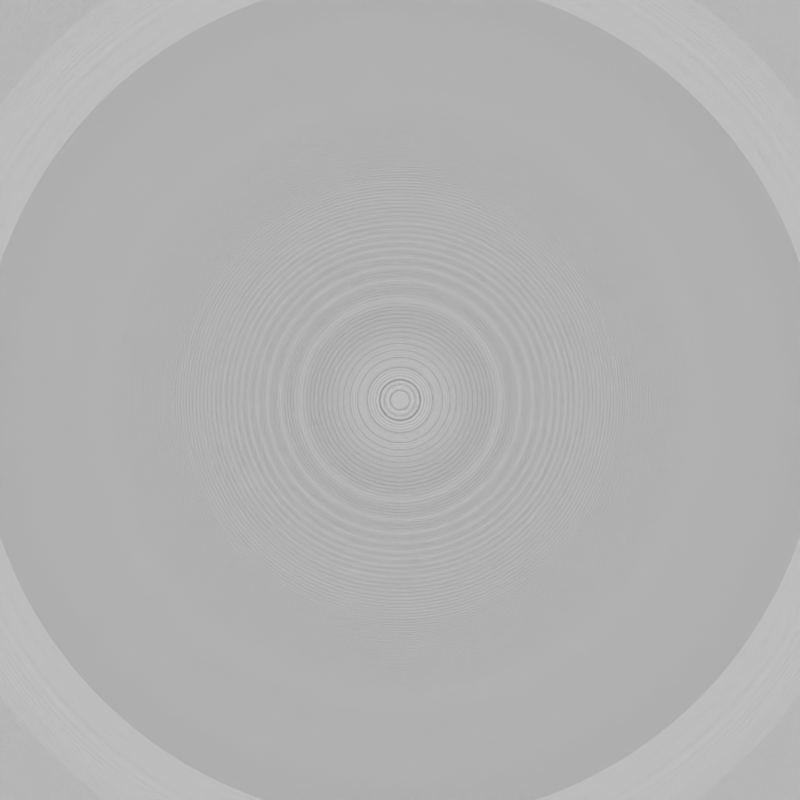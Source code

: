 # Source: base_scene.blend  (saved by Blender 2.82.7; exported with 4.5.12 LTS)
import bpy
from mathutils import Matrix  # noqa: F401  (used for matrix-valued properties, if any)

bpy.ops.wm.read_factory_settings(use_empty=True)
scene = bpy.context.scene
scene.name = 'Scene'

# ---- collections
col_collection = bpy.data.collections.new('Collection'); scene.collection.children.link(col_collection)
col_prefabs = bpy.data.collections.new('Prefabs'); col_collection.children.link(col_prefabs)

# ---- materials (node trees are filled in below, after node groups)
mat_shadelesswhite = bpy.data.materials.new('ShadelessWhite')
mat_shadelesswhite_001 = bpy.data.materials.new('ShadelessWhite.001')
mat_shadelesswhite_002 = bpy.data.materials.new('ShadelessWhite.002')
mat_shadelesswhite_003 = bpy.data.materials.new('ShadelessWhite.003')

# ---- material node trees
mat_shadelesswhite.use_nodes = True; mat_shadelesswhite.node_tree.nodes.clear()
_N = mat_shadelesswhite.node_tree.nodes; _L = mat_shadelesswhite.node_tree.links
n0 = _N.new('ShaderNodeOutputMaterial'); n0.name = 'Material Output'; n0.location = (300, 300)
n1 = _N.new('ShaderNodeEmission'); n1.name = 'Emission'; n1.location = (10, 300)
n1.inputs[0].default_value = (0.0, 0.0, 0.0, 1.0)
_L.new(n1.outputs[0], n0.inputs[0])
n0.is_active_output = True
mat_shadelesswhite_001.use_nodes = True; mat_shadelesswhite_001.node_tree.nodes.clear()
_N = mat_shadelesswhite_001.node_tree.nodes; _L = mat_shadelesswhite_001.node_tree.links
n0 = _N.new('ShaderNodeOutputMaterial'); n0.name = 'Material Output'; n0.location = (300, 300)
n1 = _N.new('ShaderNodeEmission'); n1.name = 'Emission'; n1.location = (10, 300)
_L.new(n1.outputs[0], n0.inputs[0])
n0.is_active_output = True
mat_shadelesswhite_002.use_nodes = True; mat_shadelesswhite_002.node_tree.nodes.clear()
_N = mat_shadelesswhite_002.node_tree.nodes; _L = mat_shadelesswhite_002.node_tree.links
n0 = _N.new('ShaderNodeOutputMaterial'); n0.name = 'Material Output'; n0.location = (300, 300)
n1 = _N.new('ShaderNodeEmission'); n1.name = 'Emission'; n1.location = (10, 300)
n1.inputs[0].default_value = (0.0, 0.0, 0.0, 1.0)
_L.new(n1.outputs[0], n0.inputs[0])
n0.is_active_output = True
mat_shadelesswhite_003.use_nodes = True; mat_shadelesswhite_003.node_tree.nodes.clear()
_N = mat_shadelesswhite_003.node_tree.nodes; _L = mat_shadelesswhite_003.node_tree.links
n0 = _N.new('ShaderNodeOutputMaterial'); n0.name = 'Material Output'; n0.location = (300, 300)
n1 = _N.new('ShaderNodeEmission'); n1.name = 'Emission'; n1.location = (10, 300)
n1.inputs[0].default_value = (0.0, 0.0, 0.0, 1.0)
_L.new(n1.outputs[0], n0.inputs[0])
n0.is_active_output = True

# ---- world
world_world = bpy.data.worlds.new('World'); scene.world = world_world
world_world.use_nodes = True; world_world.node_tree.nodes.clear()
_N = world_world.node_tree.nodes; _L = world_world.node_tree.links
n0 = _N.new('ShaderNodeOutputWorld'); n0.name = 'World Output'; n0.location = (300, 300)
n1 = _N.new('ShaderNodeBackground'); n1.name = 'Background'; n1.location = (10, 300)
n1.inputs[0].default_value = (0.0, 0.0, 0.0, 1.0)
_L.new(n1.outputs[0], n0.inputs[0])
n0.is_active_output = True
world_world.color = (0.05088, 0.05088, 0.05088)
world_world.use_sun_shadow = False
world_world.sun_shadow_jitter_overblur = 0.0

# ---- cameras
cam_camera = bpy.data.cameras.new('Camera')
cam_camera.clip_end = 100.0
cam_camera.lens = 25.35
cam_camera.ortho_scale = 7.314
cam_camera.lens_unit = 'FOV'

# ---- meshes
me_cube_001 = bpy.data.meshes.new('Cube.001')
me_cube_001.from_pydata([(-0.5, -0.5, -0.5), (-0.5, -0.5, 0.5), (-0.5, 0.5, -0.5), (-0.5, 0.5, 0.5), (0.5, -0.5, -0.5), (0.5, -0.5, 0.5), (0.5, 0.5, -0.5), (0.5, 0.5, 0.5)], [], [(0, 1, 3, 2), (2, 3, 7, 6), (6, 7, 5, 4), (4, 5, 1, 0), (2, 6, 4, 0), (7, 3, 1, 5)])
_uv = me_cube_001.uv_layers.new(name='UVMap')
_uv.uv.foreach_set('vector', [0.375, 0.0, 0.625, 0.0, 0.625, 0.25, 0.375, 0.25, 0.375, 0.25, 0.625, 0.25, 0.625, 0.5, 0.375, 0.5, 0.375, 0.5, 0.625, 0.5, 0.625, 0.75, 0.375, 0.75, 0.375, 0.75, 0.625, 0.75, 0.625, 1.0, 0.375, 1.0, 0.125, 0.5, 0.375, 0.5, 0.375, 0.75, 0.125, 0.75, 0.625, 0.5, 0.875, 0.5, 0.875, 0.75, 0.625, 0.75])
me_cube_001.materials.append(mat_shadelesswhite)
me_cube_001.use_remesh_fix_poles = True
me_cube_001.use_remesh_preserve_attributes = False
me_cube_001.use_mirror_vertex_groups = False
me_cube_001.update()
me_cube_002 = bpy.data.meshes.new('Cube.002')
me_cube_002.from_pydata([(-0.5, -0.5, -0.5), (-0.5, -0.5, 0.5), (-0.5, 0.5, -0.5), (-0.5, 0.5, 0.5), (0.5, -0.5, -0.5), (0.5, -0.5, 0.5), (0.5, 0.5, -0.5), (0.5, 0.5, 0.5)], [], [(0, 1, 3, 2), (2, 3, 7, 6), (6, 7, 5, 4), (4, 5, 1, 0), (2, 6, 4, 0), (7, 3, 1, 5)])
_uv = me_cube_002.uv_layers.new(name='UVMap')
_uv.uv.foreach_set('vector', [0.375, 0.0, 0.625, 0.0, 0.625, 0.25, 0.375, 0.25, 0.375, 0.25, 0.625, 0.25, 0.625, 0.5, 0.375, 0.5, 0.375, 0.5, 0.625, 0.5, 0.625, 0.75, 0.375, 0.75, 0.375, 0.75, 0.625, 0.75, 0.625, 1.0, 0.375, 1.0, 0.125, 0.5, 0.375, 0.5, 0.375, 0.75, 0.125, 0.75, 0.625, 0.5, 0.875, 0.5, 0.875, 0.75, 0.625, 0.75])
me_cube_002.materials.append(mat_shadelesswhite_001)
me_cube_002.use_remesh_fix_poles = True
me_cube_002.use_remesh_preserve_attributes = False
me_cube_002.use_mirror_vertex_groups = False
me_cube_002.update()
me_cube_003 = bpy.data.meshes.new('Cube.003')
me_cube_003.from_pydata([(-0.5, -0.5, 0.5), (-0.5, 2.5, 0.5), (-0.5, -0.5, -0.5), (-0.5, 2.5, -0.5), (0.5, -0.5, 0.5), (0.5, 2.5, 0.5), (0.5, -0.5, -0.5), (0.5, 2.5, -0.5)], [], [(0, 1, 3, 2), (2, 3, 7, 6), (6, 7, 5, 4), (4, 5, 1, 0), (2, 6, 4, 0), (7, 3, 1, 5)])
_uv = me_cube_003.uv_layers.new(name='UVMap')
_uv.uv.foreach_set('vector', [0.375, 0.0, 0.625, 0.0, 0.625, 0.25, 0.375, 0.25, 0.375, 0.25, 0.625, 0.25, 0.625, 0.5, 0.375, 0.5, 0.375, 0.5, 0.625, 0.5, 0.625, 0.75, 0.375, 0.75, 0.375, 0.75, 0.625, 0.75, 0.625, 1.0, 0.375, 1.0, 0.125, 0.5, 0.375, 0.5, 0.375, 0.75, 0.125, 0.75, 0.625, 0.5, 0.875, 0.5, 0.875, 0.75, 0.625, 0.75])
me_cube_003.materials.append(mat_shadelesswhite_002)
me_cube_003.use_remesh_fix_poles = True
me_cube_003.use_remesh_preserve_attributes = False
me_cube_003.use_mirror_vertex_groups = False
me_cube_003.update()
me_cube_004 = bpy.data.meshes.new('Cube.004')
me_cube_004.from_pydata([(-0.5, -0.5, 0.5), (-0.5, 1.3, 0.5), (-0.5, -0.5, -0.5), (-0.5, 1.3, -0.5), (0.5, -0.5, 0.5), (0.5, 1.3, 0.5), (0.5, -0.5, -0.5), (0.5, 1.3, -0.5)], [], [(0, 1, 3, 2), (2, 3, 7, 6), (6, 7, 5, 4), (4, 5, 1, 0), (2, 6, 4, 0), (7, 3, 1, 5)])
_uv = me_cube_004.uv_layers.new(name='UVMap')
_uv.uv.foreach_set('vector', [0.375, 0.0, 0.625, 0.0, 0.625, 0.25, 0.375, 0.25, 0.375, 0.25, 0.625, 0.25, 0.625, 0.5, 0.375, 0.5, 0.375, 0.5, 0.625, 0.5, 0.625, 0.75, 0.375, 0.75, 0.375, 0.75, 0.625, 0.75, 0.625, 1.0, 0.375, 1.0, 0.125, 0.5, 0.375, 0.5, 0.375, 0.75, 0.125, 0.75, 0.625, 0.5, 0.875, 0.5, 0.875, 0.75, 0.625, 0.75])
me_cube_004.materials.append(mat_shadelesswhite_003)
me_cube_004.use_remesh_fix_poles = True
me_cube_004.use_remesh_preserve_attributes = False
me_cube_004.use_mirror_vertex_groups = False
me_cube_004.update()

# ---- objects
ob_camera = bpy.data.objects.new('Camera', cam_camera)
ob_normalcube = bpy.data.objects.new('NormalCube', me_cube_001)
ob_novelcube = bpy.data.objects.new('NovelCube', me_cube_002)
ob_normaltree = bpy.data.objects.new('NormalTree', me_cube_003)
ob_normalagent = bpy.data.objects.new('NormalAgent', me_cube_004)

# ---- transforms, parenting, visibility, modifiers, constraints
ob_camera.location = (0.0, 0.0, 0.0)
ob_camera.rotation_mode = 'ZYX'
ob_camera.lock_rotations_4d = False
ob_camera.empty_display_type = 'ARROWS'
ob_camera.color = (0.0, 0.0, 0.0, 0.0)
ob_camera.display_type = 'WIRE'
ob_camera.lineart.crease_threshold = 0.0
ob_normalcube.location = (0.0, 0.0, 0.0)
ob_normalcube.lineart.crease_threshold = 0.0
ob_novelcube.location = (0.0, 0.0, 0.0)
ob_novelcube.lineart.crease_threshold = 0.0
ob_normaltree.location = (0.0, 0.0, 0.0)
ob_normaltree.lineart.crease_threshold = 0.0
ob_normalagent.location = (0.0, 0.0, 0.0)
ob_normalagent.lineart.crease_threshold = 0.0

# ---- collection membership
col_collection.objects.link(ob_camera)
col_prefabs.objects.link(ob_normalcube)
col_prefabs.objects.link(ob_novelcube)
col_prefabs.objects.link(ob_normaltree)
col_prefabs.objects.link(ob_normalagent)

# ---- scene / render settings (as saved in the file)
scene.camera = ob_camera
scene.frame_start = 1; scene.frame_end = 250; scene.frame_set(1)
scene.render.engine = 'CYCLES'
scene.render.image_settings.color_mode = 'BW'
scene.render.image_settings.compression = 0
scene.render.resolution_x = 256
scene.render.resolution_y = 256
scene.cycles.use_denoising = False
scene.cycles.samples = 128
scene.cycles.sampling_pattern = 'TABULATED_SOBOL'
scene.cycles.use_adaptive_sampling = False
scene.cycles.use_light_tree = False
scene.view_settings.view_transform = 'Filmic'
bpy.context.view_layer.update()
